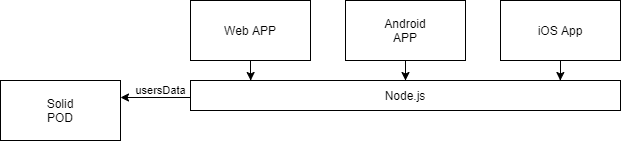

The diagram above was exported from draw.io. Its source (the exported page's mxGraphModel, read from the mxfile embedded in the PNG):
<mxGraphModel dx="1662" dy="794" grid="1" gridSize="10" guides="1" tooltips="1" connect="1" arrows="1" fold="1" page="1" pageScale="1" pageWidth="827" pageHeight="1169" math="0" shadow="0">
  <root>
    <mxCell id="0" />
    <mxCell id="1" parent="0" />
    <mxCell id="fGfwokDJquW9D6EHNNMV-6" value="usersData" style="edgeStyle=orthogonalEdgeStyle;rounded=0;orthogonalLoop=1;jettySize=auto;html=1;entryX=1;entryY=0.25;entryDx=0;entryDy=0;" edge="1" parent="1">
      <mxGeometry x="-0.1429" y="-7" relative="1" as="geometry">
        <mxPoint x="230" y="247" as="sourcePoint" />
        <mxPoint x="160" y="247" as="targetPoint" />
        <mxPoint as="offset" />
      </mxGeometry>
    </mxCell>
    <mxCell id="fGfwokDJquW9D6EHNNMV-1" value="Node.js" style="rounded=0;whiteSpace=wrap;html=1;" vertex="1" parent="1">
      <mxGeometry x="230" y="230" width="430" height="30" as="geometry" />
    </mxCell>
    <mxCell id="fGfwokDJquW9D6EHNNMV-7" style="edgeStyle=orthogonalEdgeStyle;rounded=0;orthogonalLoop=1;jettySize=auto;html=1;entryX=0.14;entryY=0;entryDx=0;entryDy=0;entryPerimeter=0;" edge="1" parent="1" source="fGfwokDJquW9D6EHNNMV-2" target="fGfwokDJquW9D6EHNNMV-1">
      <mxGeometry relative="1" as="geometry" />
    </mxCell>
    <mxCell id="fGfwokDJquW9D6EHNNMV-2" value="Web APP" style="rounded=0;whiteSpace=wrap;html=1;" vertex="1" parent="1">
      <mxGeometry x="230" y="150" width="120" height="60" as="geometry" />
    </mxCell>
    <mxCell id="fGfwokDJquW9D6EHNNMV-8" style="edgeStyle=orthogonalEdgeStyle;rounded=0;orthogonalLoop=1;jettySize=auto;html=1;entryX=0.5;entryY=0;entryDx=0;entryDy=0;" edge="1" parent="1" source="fGfwokDJquW9D6EHNNMV-3" target="fGfwokDJquW9D6EHNNMV-1">
      <mxGeometry relative="1" as="geometry" />
    </mxCell>
    <mxCell id="fGfwokDJquW9D6EHNNMV-3" value="Android&lt;br&gt;APP" style="rounded=0;whiteSpace=wrap;html=1;" vertex="1" parent="1">
      <mxGeometry x="385" y="150" width="120" height="60" as="geometry" />
    </mxCell>
    <mxCell id="fGfwokDJquW9D6EHNNMV-9" style="edgeStyle=orthogonalEdgeStyle;rounded=0;orthogonalLoop=1;jettySize=auto;html=1;entryX=0.86;entryY=0;entryDx=0;entryDy=0;entryPerimeter=0;" edge="1" parent="1" source="fGfwokDJquW9D6EHNNMV-4" target="fGfwokDJquW9D6EHNNMV-1">
      <mxGeometry relative="1" as="geometry" />
    </mxCell>
    <mxCell id="fGfwokDJquW9D6EHNNMV-4" value="iOS App" style="rounded=0;whiteSpace=wrap;html=1;" vertex="1" parent="1">
      <mxGeometry x="540" y="150" width="120" height="60" as="geometry" />
    </mxCell>
    <mxCell id="fGfwokDJquW9D6EHNNMV-5" value="Solid&lt;br&gt;POD" style="rounded=0;whiteSpace=wrap;html=1;" vertex="1" parent="1">
      <mxGeometry x="40" y="230" width="120" height="60" as="geometry" />
    </mxCell>
  </root>
</mxGraphModel>